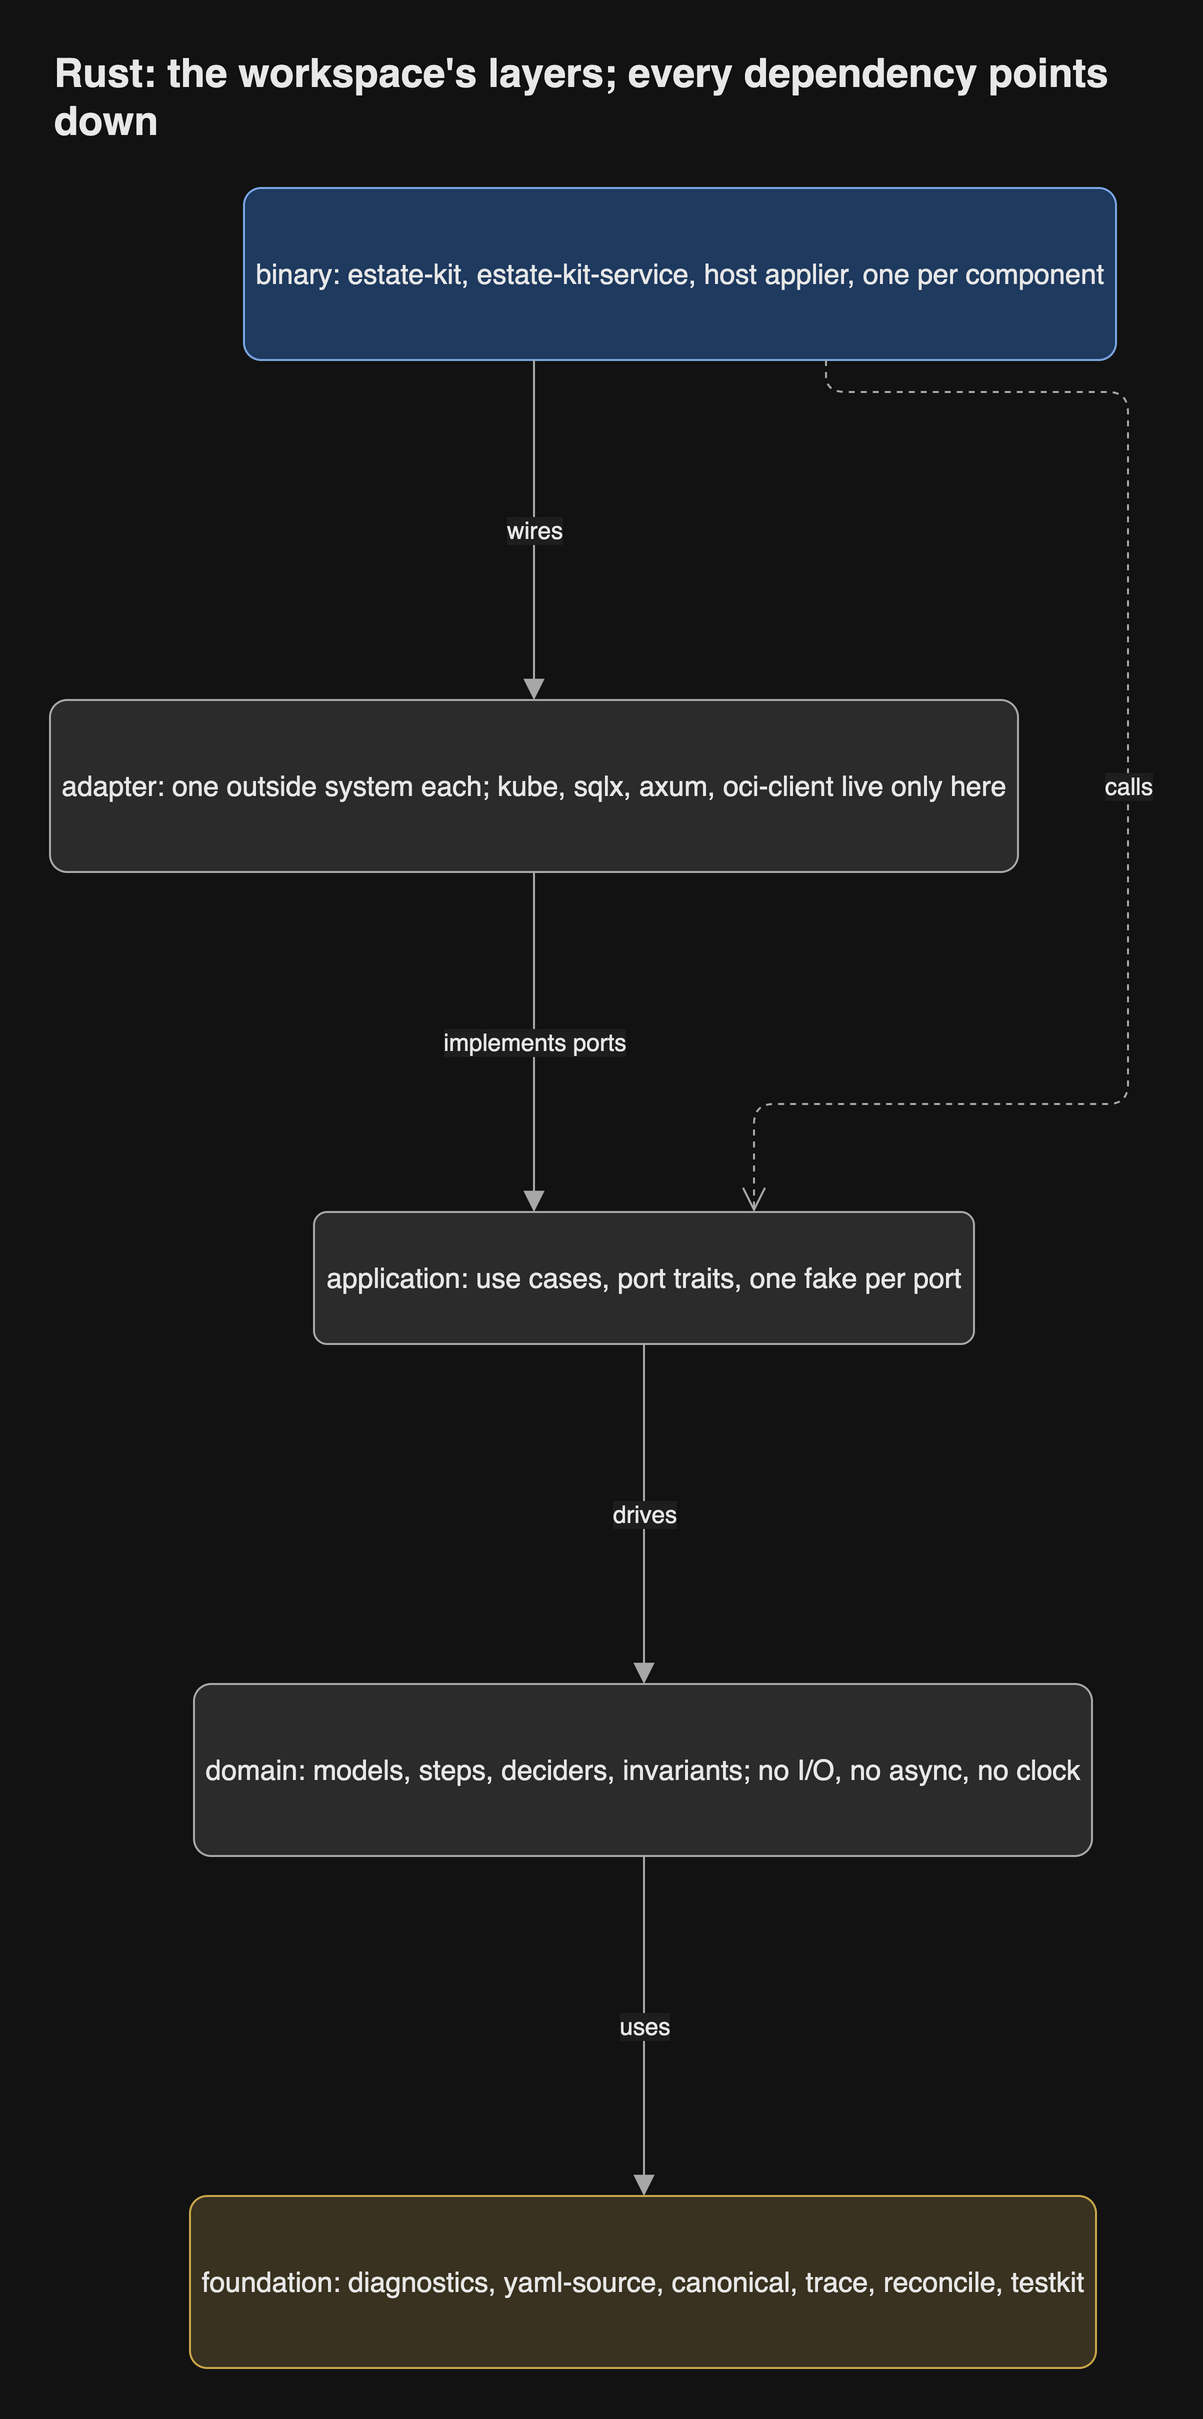

The diagram above was exported from draw.io. Its source (the exported page's mxGraphModel, read from the mxfile embedded in the PNG):
<mxGraphModel grid="0" gridSize="10" guides="1" tooltips="1" connect="1" arrows="1" fold="0" page="0" pageScale="1" pageWidth="827" pageHeight="1169" math="0" shadow="0">
  <root>
    <mxCell id="0" />
    <mxCell id="1" parent="0" />
    <mxCell id="binary" parent="1" style="rounded=1;arcSize=10;html=1;whiteSpace=wrap;fontSize=14;fontColor=light-dark(#1a1a1a,#e8e8e8);fillColor=light-dark(#dae8fc,#1f3a5f);strokeColor=light-dark(#6c8ebf,#7aa7e0);fontFamily=Helvetica;" value="binary: estate-kit, estate-kit-service, host applier, one per component" vertex="1">
      <mxGeometry height="86" width="436" x="109" y="12" as="geometry" />
    </mxCell>
    <mxCell id="adapter" parent="1" style="rounded=1;arcSize=10;html=1;whiteSpace=wrap;fontSize=14;fontColor=light-dark(#1a1a1a,#e8e8e8);fillColor=light-dark(#f5f5f5,#2b2b2b);strokeColor=light-dark(#666666,#a8a8a8);fontFamily=Helvetica;" value="adapter: one outside system each; kube, sqlx, axum, oci-client live only here" vertex="1">
      <mxGeometry height="86" width="484" x="12" y="268" as="geometry" />
    </mxCell>
    <mxCell id="application" parent="1" style="rounded=1;arcSize=10;html=1;whiteSpace=wrap;fontSize=14;fontColor=light-dark(#1a1a1a,#e8e8e8);fillColor=light-dark(#f5f5f5,#2b2b2b);strokeColor=light-dark(#666666,#a8a8a8);fontFamily=Helvetica;" value="application: use cases, port traits, one fake per port" vertex="1">
      <mxGeometry height="66" width="330" x="144" y="524" as="geometry" />
    </mxCell>
    <mxCell id="domain" parent="1" style="rounded=1;arcSize=10;html=1;whiteSpace=wrap;fontSize=14;fontColor=light-dark(#1a1a1a,#e8e8e8);fillColor=light-dark(#f5f5f5,#2b2b2b);strokeColor=light-dark(#666666,#a8a8a8);fontFamily=Helvetica;" value="domain: models, steps, deciders, invariants; no I/O, no async, no clock" vertex="1">
      <mxGeometry height="86" width="449" x="84" y="760" as="geometry" />
    </mxCell>
    <mxCell id="foundation" parent="1" style="rounded=1;arcSize=10;html=1;whiteSpace=wrap;fontSize=14;fontColor=light-dark(#1a1a1a,#e8e8e8);fillColor=light-dark(#fff2cc,#3a3220);strokeColor=light-dark(#d6b656,#c9a74a);fontFamily=Helvetica;" value="foundation: diagnostics, yaml-source, canonical, trace, reconcile, testkit" vertex="1">
      <mxGeometry height="86" width="453" x="82" y="1016" as="geometry" />
    </mxCell>
    <mxCell id="e1" edge="1" parent="1" source="binary" style="html=1;rounded=1;fontSize=14;fontSize=12;fontColor=light-dark(#1a1a1a,#e8e8e8);strokeColor=light-dark(#666666,#a8a8a8);endArrow=block;endFill=1;endSize=8;curved=0;exitX=0.3326;exitY=1;entryX=0.5;entryY=0;edgeStyle=orthogonalEdgeStyle;fontFamily=Helvetica;labelBackgroundColor=light-dark(#ffffff,#1e1e1e);" target="adapter" value="wires">
      <mxGeometry relative="1" as="geometry">
        <mxPoint as="offset" />
        <Array as="points">
          <mxPoint x="254" y="183" />
        </Array>
      </mxGeometry>
    </mxCell>
    <mxCell id="e2" edge="1" parent="1" source="adapter" style="html=1;rounded=1;fontSize=14;fontSize=12;fontColor=light-dark(#1a1a1a,#e8e8e8);strokeColor=light-dark(#666666,#a8a8a8);endArrow=block;endFill=1;endSize=8;curved=0;exitX=0.5;exitY=1;entryX=0.3333;entryY=0;edgeStyle=orthogonalEdgeStyle;fontFamily=Helvetica;labelBackgroundColor=light-dark(#ffffff,#1e1e1e);" target="application" value="implements ports">
      <mxGeometry relative="1" as="geometry">
        <mxPoint as="offset" />
        <Array as="points">
          <mxPoint x="254" y="439" />
        </Array>
      </mxGeometry>
    </mxCell>
    <mxCell id="e3" edge="1" parent="1" source="application" style="html=1;rounded=1;fontSize=14;fontSize=12;fontColor=light-dark(#1a1a1a,#e8e8e8);strokeColor=light-dark(#666666,#a8a8a8);endArrow=block;endFill=1;endSize=8;curved=0;exitX=0.5;exitY=1;entryX=0.5011;entryY=0;edgeStyle=orthogonalEdgeStyle;fontFamily=Helvetica;labelBackgroundColor=light-dark(#ffffff,#1e1e1e);" target="domain" value="drives">
      <mxGeometry relative="1" as="geometry">
        <mxPoint as="offset" />
        <Array as="points">
          <mxPoint x="309" y="675" />
        </Array>
      </mxGeometry>
    </mxCell>
    <mxCell id="e4" edge="1" parent="1" source="domain" style="html=1;rounded=1;fontSize=14;fontSize=12;fontColor=light-dark(#1a1a1a,#e8e8e8);strokeColor=light-dark(#666666,#a8a8a8);endArrow=block;endFill=1;endSize=8;curved=0;exitX=0.5011;exitY=1;entryX=0.5011;entryY=0;edgeStyle=orthogonalEdgeStyle;fontFamily=Helvetica;labelBackgroundColor=light-dark(#ffffff,#1e1e1e);" target="foundation" value="uses">
      <mxGeometry relative="1" as="geometry">
        <mxPoint as="offset" />
        <Array as="points">
          <mxPoint x="309" y="931" />
        </Array>
      </mxGeometry>
    </mxCell>
    <mxCell id="e5" edge="1" parent="1" source="binary" style="html=1;rounded=1;fontSize=14;fontSize=12;fontColor=light-dark(#1a1a1a,#e8e8e8);strokeColor=light-dark(#666666,#a8a8a8);endArrow=open;endSize=10;dashed=1;curved=0;exitX=0.6674;exitY=1;entryX=0.6667;entryY=0;edgeStyle=orthogonalEdgeStyle;fontFamily=Helvetica;labelBackgroundColor=light-dark(#ffffff,#1e1e1e);" target="application" value="calls">
      <mxGeometry relative="1" as="geometry">
        <mxPoint y="-18" as="offset" />
        <Array as="points">
          <mxPoint x="400" y="114" />
          <mxPoint x="551" y="114" />
          <mxPoint x="551" y="470" />
          <mxPoint x="364" y="470" />
        </Array>
      </mxGeometry>
    </mxCell>
    <mxCell id="header" value="Rust: the workspace's layers; every dependency points down" style="text;html=1;whiteSpace=wrap;align=left;verticalAlign=middle;fontSize=20;fontStyle=1;fontColor=light-dark(#1a1a1a,#e8e8e8);fontFamily=Helvetica;" vertex="1" parent="1">
      <mxGeometry x="12" y="-52" width="533" height="36" as="geometry" />
    </mxCell>
  </root>
</mxGraphModel>